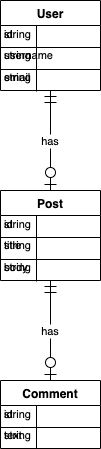

The diagram above was exported from draw.io. Its source (the exported page's mxGraphModel, read from the mxfile embedded in the PNG):
<mxGraphModel>
  <root>
    <mxCell id="0" />
    <mxCell id="1" parent="0" />
    <mxCell id="2" value="User" style="shape=table;startSize=25;container=1;collapsible=0;childLayout=tableLayout;fixedRows=1;rowLines=1;fontStyle=1;align=center;resizeLast=1;" vertex="1" parent="1">
      <mxGeometry x="20" y="20" width="100" height="90" as="geometry" />
    </mxCell>
    <mxCell id="3" style="shape=tableRow;horizontal=0;startSize=0;swimlaneHead=0;swimlaneBody=0;fillColor=none;collapsible=0;dropTarget=0;points=[[0,0.5],[1,0.5]];portConstraint=eastwest;top=0;left=0;right=0;bottom=0;" vertex="1" parent="2">
      <mxGeometry y="22" width="100" height="22" as="geometry" />
    </mxCell>
    <mxCell id="4" value="string" style="shape=partialRectangle;connectable=0;fillColor=none;top=0;left=0;bottom=0;right=0;align=left;spacingLeft=2;overflow=hidden;fontSize=11;" vertex="1" parent="3">
      <mxGeometry width="36" height="22" as="geometry" />
    </mxCell>
    <mxCell id="5" value="id" style="shape=partialRectangle;connectable=0;fillColor=none;top=0;left=0;bottom=0;right=0;align=left;spacingLeft=2;overflow=hidden;fontSize=11;" vertex="1" parent="3">
      <mxGeometry width="64" height="22" as="geometry" />
    </mxCell>
    <mxCell id="6" style="shape=tableRow;horizontal=0;startSize=0;swimlaneHead=0;swimlaneBody=0;fillColor=none;collapsible=0;dropTarget=0;points=[[0,0.5],[1,0.5]];portConstraint=eastwest;top=0;left=0;right=0;bottom=0;" vertex="1" parent="2">
      <mxGeometry y="43" width="100" height="22" as="geometry" />
    </mxCell>
    <mxCell id="7" value="string" style="shape=partialRectangle;connectable=0;fillColor=none;top=0;left=0;bottom=0;right=0;align=left;spacingLeft=2;overflow=hidden;fontSize=11;" vertex="1" parent="6">
      <mxGeometry width="36" height="22" as="geometry" />
    </mxCell>
    <mxCell id="8" value="username" style="shape=partialRectangle;connectable=0;fillColor=none;top=0;left=0;bottom=0;right=0;align=left;spacingLeft=2;overflow=hidden;fontSize=11;" vertex="1" parent="6">
      <mxGeometry width="64" height="22" as="geometry" />
    </mxCell>
    <mxCell id="9" style="shape=tableRow;horizontal=0;startSize=0;swimlaneHead=0;swimlaneBody=0;fillColor=none;collapsible=0;dropTarget=0;points=[[0,0.5],[1,0.5]];portConstraint=eastwest;top=0;left=0;right=0;bottom=0;" vertex="1" parent="2">
      <mxGeometry y="65" width="100" height="22" as="geometry" />
    </mxCell>
    <mxCell id="10" value="string" style="shape=partialRectangle;connectable=0;fillColor=none;top=0;left=0;bottom=0;right=0;align=left;spacingLeft=2;overflow=hidden;fontSize=11;" vertex="1" parent="9">
      <mxGeometry width="36" height="22" as="geometry" />
    </mxCell>
    <mxCell id="11" value="email" style="shape=partialRectangle;connectable=0;fillColor=none;top=0;left=0;bottom=0;right=0;align=left;spacingLeft=2;overflow=hidden;fontSize=11;" vertex="1" parent="9">
      <mxGeometry width="64" height="22" as="geometry" />
    </mxCell>
    <mxCell id="12" value="Post" style="shape=table;startSize=25;container=1;collapsible=0;childLayout=tableLayout;fixedRows=1;rowLines=1;fontStyle=1;align=center;resizeLast=1;" vertex="1" parent="1">
      <mxGeometry x="20" y="210" width="100" height="90" as="geometry" />
    </mxCell>
    <mxCell id="13" style="shape=tableRow;horizontal=0;startSize=0;swimlaneHead=0;swimlaneBody=0;fillColor=none;collapsible=0;dropTarget=0;points=[[0,0.5],[1,0.5]];portConstraint=eastwest;top=0;left=0;right=0;bottom=0;" vertex="1" parent="12">
      <mxGeometry y="22" width="100" height="22" as="geometry" />
    </mxCell>
    <mxCell id="14" value="string" style="shape=partialRectangle;connectable=0;fillColor=none;top=0;left=0;bottom=0;right=0;align=left;spacingLeft=2;overflow=hidden;fontSize=11;" vertex="1" parent="13">
      <mxGeometry width="36" height="22" as="geometry" />
    </mxCell>
    <mxCell id="15" value="id" style="shape=partialRectangle;connectable=0;fillColor=none;top=0;left=0;bottom=0;right=0;align=left;spacingLeft=2;overflow=hidden;fontSize=11;" vertex="1" parent="13">
      <mxGeometry width="64" height="22" as="geometry" />
    </mxCell>
    <mxCell id="16" style="shape=tableRow;horizontal=0;startSize=0;swimlaneHead=0;swimlaneBody=0;fillColor=none;collapsible=0;dropTarget=0;points=[[0,0.5],[1,0.5]];portConstraint=eastwest;top=0;left=0;right=0;bottom=0;" vertex="1" parent="12">
      <mxGeometry y="43" width="100" height="22" as="geometry" />
    </mxCell>
    <mxCell id="17" value="string" style="shape=partialRectangle;connectable=0;fillColor=none;top=0;left=0;bottom=0;right=0;align=left;spacingLeft=2;overflow=hidden;fontSize=11;" vertex="1" parent="16">
      <mxGeometry width="36" height="22" as="geometry" />
    </mxCell>
    <mxCell id="18" value="title" style="shape=partialRectangle;connectable=0;fillColor=none;top=0;left=0;bottom=0;right=0;align=left;spacingLeft=2;overflow=hidden;fontSize=11;" vertex="1" parent="16">
      <mxGeometry width="64" height="22" as="geometry" />
    </mxCell>
    <mxCell id="19" style="shape=tableRow;horizontal=0;startSize=0;swimlaneHead=0;swimlaneBody=0;fillColor=none;collapsible=0;dropTarget=0;points=[[0,0.5],[1,0.5]];portConstraint=eastwest;top=0;left=0;right=0;bottom=0;" vertex="1" parent="12">
      <mxGeometry y="65" width="100" height="22" as="geometry" />
    </mxCell>
    <mxCell id="20" value="string" style="shape=partialRectangle;connectable=0;fillColor=none;top=0;left=0;bottom=0;right=0;align=left;spacingLeft=2;overflow=hidden;fontSize=11;" vertex="1" parent="19">
      <mxGeometry width="36" height="22" as="geometry" />
    </mxCell>
    <mxCell id="21" value="body" style="shape=partialRectangle;connectable=0;fillColor=none;top=0;left=0;bottom=0;right=0;align=left;spacingLeft=2;overflow=hidden;fontSize=11;" vertex="1" parent="19">
      <mxGeometry width="64" height="22" as="geometry" />
    </mxCell>
    <mxCell id="22" value="Comment" style="shape=table;startSize=25;container=1;collapsible=0;childLayout=tableLayout;fixedRows=1;rowLines=1;fontStyle=1;align=center;resizeLast=1;" vertex="1" parent="1">
      <mxGeometry x="20" y="400" width="100" height="68" as="geometry" />
    </mxCell>
    <mxCell id="23" style="shape=tableRow;horizontal=0;startSize=0;swimlaneHead=0;swimlaneBody=0;fillColor=none;collapsible=0;dropTarget=0;points=[[0,0.5],[1,0.5]];portConstraint=eastwest;top=0;left=0;right=0;bottom=0;" vertex="1" parent="22">
      <mxGeometry y="22" width="100" height="22" as="geometry" />
    </mxCell>
    <mxCell id="24" value="string" style="shape=partialRectangle;connectable=0;fillColor=none;top=0;left=0;bottom=0;right=0;align=left;spacingLeft=2;overflow=hidden;fontSize=11;" vertex="1" parent="23">
      <mxGeometry width="36" height="22" as="geometry" />
    </mxCell>
    <mxCell id="25" value="id" style="shape=partialRectangle;connectable=0;fillColor=none;top=0;left=0;bottom=0;right=0;align=left;spacingLeft=2;overflow=hidden;fontSize=11;" vertex="1" parent="23">
      <mxGeometry width="64" height="22" as="geometry" />
    </mxCell>
    <mxCell id="26" style="shape=tableRow;horizontal=0;startSize=0;swimlaneHead=0;swimlaneBody=0;fillColor=none;collapsible=0;dropTarget=0;points=[[0,0.5],[1,0.5]];portConstraint=eastwest;top=0;left=0;right=0;bottom=0;" vertex="1" parent="22">
      <mxGeometry y="43" width="100" height="22" as="geometry" />
    </mxCell>
    <mxCell id="27" value="string" style="shape=partialRectangle;connectable=0;fillColor=none;top=0;left=0;bottom=0;right=0;align=left;spacingLeft=2;overflow=hidden;fontSize=11;" vertex="1" parent="26">
      <mxGeometry width="36" height="22" as="geometry" />
    </mxCell>
    <mxCell id="28" value="text" style="shape=partialRectangle;connectable=0;fillColor=none;top=0;left=0;bottom=0;right=0;align=left;spacingLeft=2;overflow=hidden;fontSize=11;" vertex="1" parent="26">
      <mxGeometry width="64" height="22" as="geometry" />
    </mxCell>
    <mxCell id="29" value="has" style="curved=1;startArrow=ERmandOne;startSize=10;;endArrow=ERzeroToOne;endSize=10;;exitX=0.5;exitY=1;entryX=0.5;entryY=0;" edge="1" parent="1" source="2" target="12">
      <mxGeometry relative="1" as="geometry">
        <Array as="points" />
      </mxGeometry>
    </mxCell>
    <mxCell id="30" value="has" style="curved=1;startArrow=ERmandOne;startSize=10;;endArrow=ERzeroToOne;endSize=10;;exitX=0.5;exitY=1;entryX=0.5;entryY=0;" edge="1" parent="1" source="12" target="22">
      <mxGeometry relative="1" as="geometry">
        <Array as="points" />
      </mxGeometry>
    </mxCell>
  </root>
</mxGraphModel>